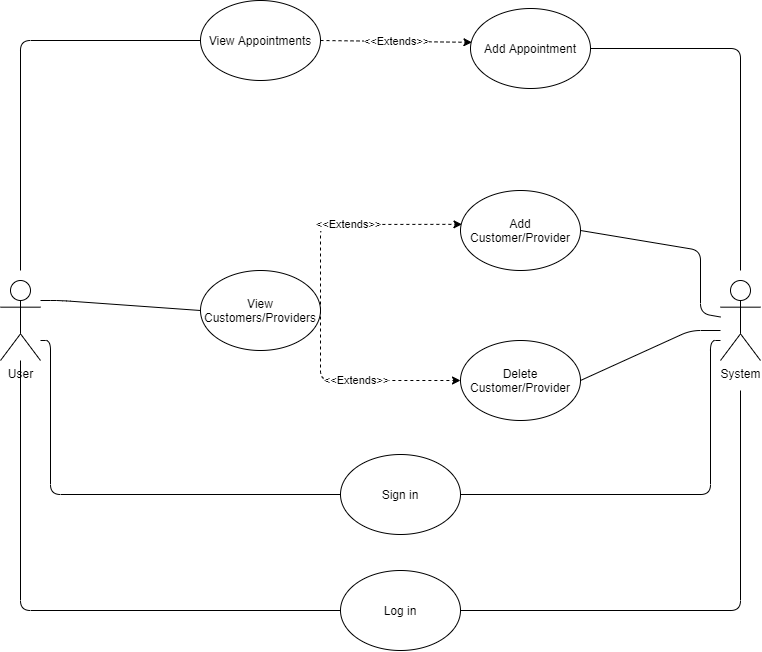

The diagram above was exported from draw.io. Its source (the exported page's mxGraphModel, read from the mxfile embedded in the PNG):
<mxGraphModel dx="1436" dy="1650" grid="1" gridSize="10" guides="1" tooltips="1" connect="1" arrows="1" fold="1" page="1" pageScale="1" pageWidth="1169" pageHeight="827" math="0" shadow="0">
  <root>
    <mxCell id="0" />
    <mxCell id="1" parent="0" />
    <mxCell id="8Y7X3HzTwIiGrlwjCHXu-1" value="User" style="shape=umlActor;verticalLabelPosition=bottom;verticalAlign=top;html=1;outlineConnect=0;" vertex="1" parent="1">
      <mxGeometry x="160" y="-458" width="40" height="80" as="geometry" />
    </mxCell>
    <mxCell id="8Y7X3HzTwIiGrlwjCHXu-5" value="System" style="shape=umlActor;verticalLabelPosition=bottom;verticalAlign=top;html=1;outlineConnect=0;" vertex="1" parent="1">
      <mxGeometry x="880" y="-458" width="40" height="80" as="geometry" />
    </mxCell>
    <mxCell id="8Y7X3HzTwIiGrlwjCHXu-6" value="Log in" style="ellipse;whiteSpace=wrap;html=1;" vertex="1" parent="1">
      <mxGeometry x="500" y="-168" width="120" height="80" as="geometry" />
    </mxCell>
    <mxCell id="8Y7X3HzTwIiGrlwjCHXu-9" value="" style="endArrow=none;html=1;entryX=0;entryY=0.5;entryDx=0;entryDy=0;" edge="1" parent="1" source="8Y7X3HzTwIiGrlwjCHXu-1" target="8Y7X3HzTwIiGrlwjCHXu-6">
      <mxGeometry width="50" height="50" relative="1" as="geometry">
        <mxPoint x="570" y="-338" as="sourcePoint" />
        <mxPoint x="620" y="-388" as="targetPoint" />
        <Array as="points">
          <mxPoint x="180" y="-128" />
        </Array>
      </mxGeometry>
    </mxCell>
    <mxCell id="8Y7X3HzTwIiGrlwjCHXu-11" value="" style="endArrow=none;html=1;exitX=1;exitY=0.5;exitDx=0;exitDy=0;" edge="1" parent="1" source="8Y7X3HzTwIiGrlwjCHXu-6">
      <mxGeometry width="50" height="50" relative="1" as="geometry">
        <mxPoint x="570" y="-338" as="sourcePoint" />
        <mxPoint x="900" y="-348" as="targetPoint" />
        <Array as="points">
          <mxPoint x="900" y="-128" />
        </Array>
      </mxGeometry>
    </mxCell>
    <mxCell id="8Y7X3HzTwIiGrlwjCHXu-12" value="Sign in" style="ellipse;whiteSpace=wrap;html=1;" vertex="1" parent="1">
      <mxGeometry x="500" y="-284" width="120" height="80" as="geometry" />
    </mxCell>
    <mxCell id="8Y7X3HzTwIiGrlwjCHXu-13" value="" style="endArrow=none;html=1;exitX=0;exitY=0.5;exitDx=0;exitDy=0;" edge="1" parent="1" source="8Y7X3HzTwIiGrlwjCHXu-12">
      <mxGeometry width="50" height="50" relative="1" as="geometry">
        <mxPoint x="570" y="-338" as="sourcePoint" />
        <mxPoint x="200" y="-398" as="targetPoint" />
        <Array as="points">
          <mxPoint x="210" y="-244" />
          <mxPoint x="210" y="-398" />
        </Array>
      </mxGeometry>
    </mxCell>
    <mxCell id="8Y7X3HzTwIiGrlwjCHXu-14" value="" style="endArrow=none;html=1;exitX=1;exitY=0.5;exitDx=0;exitDy=0;" edge="1" parent="1" source="8Y7X3HzTwIiGrlwjCHXu-12">
      <mxGeometry width="50" height="50" relative="1" as="geometry">
        <mxPoint x="670" y="-468" as="sourcePoint" />
        <mxPoint x="880" y="-398" as="targetPoint" />
        <Array as="points">
          <mxPoint x="870" y="-244" />
          <mxPoint x="870" y="-398" />
        </Array>
      </mxGeometry>
    </mxCell>
    <mxCell id="8Y7X3HzTwIiGrlwjCHXu-15" value="View Customers/Providers" style="ellipse;whiteSpace=wrap;html=1;" vertex="1" parent="1">
      <mxGeometry x="360" y="-468" width="120" height="80" as="geometry" />
    </mxCell>
    <mxCell id="8Y7X3HzTwIiGrlwjCHXu-18" value="" style="endArrow=none;html=1;entryX=0;entryY=0.5;entryDx=0;entryDy=0;" edge="1" parent="1" target="8Y7X3HzTwIiGrlwjCHXu-15">
      <mxGeometry width="50" height="50" relative="1" as="geometry">
        <mxPoint x="200" y="-438" as="sourcePoint" />
        <mxPoint x="620" y="-388" as="targetPoint" />
        <Array as="points">
          <mxPoint x="220" y="-438" />
        </Array>
      </mxGeometry>
    </mxCell>
    <mxCell id="8Y7X3HzTwIiGrlwjCHXu-19" value="Delete Customer/Provider" style="ellipse;whiteSpace=wrap;html=1;" vertex="1" parent="1">
      <mxGeometry x="620" y="-398" width="120" height="80" as="geometry" />
    </mxCell>
    <mxCell id="8Y7X3HzTwIiGrlwjCHXu-20" value="Add Customer/Provider" style="ellipse;whiteSpace=wrap;html=1;" vertex="1" parent="1">
      <mxGeometry x="620" y="-548" width="120" height="80" as="geometry" />
    </mxCell>
    <mxCell id="8Y7X3HzTwIiGrlwjCHXu-21" value="&amp;lt;&amp;lt;Extends&amp;gt;&amp;gt;" style="endArrow=classic;dashed=1;html=1;exitX=1;exitY=0.5;exitDx=0;exitDy=0;endFill=1;" edge="1" parent="1" source="8Y7X3HzTwIiGrlwjCHXu-15">
      <mxGeometry width="50" height="50" relative="1" as="geometry">
        <mxPoint x="570" y="-308" as="sourcePoint" />
        <mxPoint x="620" y="-358" as="targetPoint" />
        <Array as="points">
          <mxPoint x="480" y="-358" />
        </Array>
      </mxGeometry>
    </mxCell>
    <mxCell id="8Y7X3HzTwIiGrlwjCHXu-22" value="&amp;lt;&amp;lt;Extends&amp;gt;&amp;gt;" style="endArrow=classic;dashed=1;html=1;exitX=1;exitY=0.5;exitDx=0;exitDy=0;entryX=0.012;entryY=0.423;entryDx=0;entryDy=0;entryPerimeter=0;endFill=1;" edge="1" parent="1" source="8Y7X3HzTwIiGrlwjCHXu-15" target="8Y7X3HzTwIiGrlwjCHXu-20">
      <mxGeometry width="50" height="50" relative="1" as="geometry">
        <mxPoint x="570" y="-318" as="sourcePoint" />
        <mxPoint x="620" y="-368" as="targetPoint" />
        <Array as="points">
          <mxPoint x="480" y="-514" />
        </Array>
      </mxGeometry>
    </mxCell>
    <mxCell id="8Y7X3HzTwIiGrlwjCHXu-24" value="" style="endArrow=none;html=1;entryX=1;entryY=0.5;entryDx=0;entryDy=0;" edge="1" parent="1" target="8Y7X3HzTwIiGrlwjCHXu-19">
      <mxGeometry width="50" height="50" relative="1" as="geometry">
        <mxPoint x="880" y="-408" as="sourcePoint" />
        <mxPoint x="620" y="-398" as="targetPoint" />
        <Array as="points">
          <mxPoint x="850" y="-408" />
        </Array>
      </mxGeometry>
    </mxCell>
    <mxCell id="8Y7X3HzTwIiGrlwjCHXu-26" value="" style="endArrow=none;html=1;entryX=1;entryY=0.5;entryDx=0;entryDy=0;" edge="1" parent="1" source="8Y7X3HzTwIiGrlwjCHXu-5" target="8Y7X3HzTwIiGrlwjCHXu-20">
      <mxGeometry width="50" height="50" relative="1" as="geometry">
        <mxPoint x="570" y="-348" as="sourcePoint" />
        <mxPoint x="620" y="-398" as="targetPoint" />
        <Array as="points">
          <mxPoint x="860" y="-425" />
          <mxPoint x="860" y="-488" />
        </Array>
      </mxGeometry>
    </mxCell>
    <mxCell id="8Y7X3HzTwIiGrlwjCHXu-30" value="View Appointments" style="ellipse;whiteSpace=wrap;html=1;" vertex="1" parent="1">
      <mxGeometry x="360" y="-738" width="120" height="80" as="geometry" />
    </mxCell>
    <mxCell id="8Y7X3HzTwIiGrlwjCHXu-32" value="Add Appointment" style="ellipse;whiteSpace=wrap;html=1;" vertex="1" parent="1">
      <mxGeometry x="630" y="-730" width="120" height="80" as="geometry" />
    </mxCell>
    <mxCell id="8Y7X3HzTwIiGrlwjCHXu-34" value="&amp;lt;&amp;lt;Extends&amp;gt;&amp;gt;" style="endArrow=classic;dashed=1;html=1;exitX=1;exitY=0.5;exitDx=0;exitDy=0;entryX=0.012;entryY=0.423;entryDx=0;entryDy=0;entryPerimeter=0;endFill=1;" edge="1" parent="1" source="8Y7X3HzTwIiGrlwjCHXu-30" target="8Y7X3HzTwIiGrlwjCHXu-32">
      <mxGeometry width="50" height="50" relative="1" as="geometry">
        <mxPoint x="570" y="-588" as="sourcePoint" />
        <mxPoint x="620" y="-638" as="targetPoint" />
        <Array as="points" />
      </mxGeometry>
    </mxCell>
    <mxCell id="8Y7X3HzTwIiGrlwjCHXu-35" value="" style="endArrow=none;html=1;entryX=0;entryY=0.5;entryDx=0;entryDy=0;" edge="1" parent="1" target="8Y7X3HzTwIiGrlwjCHXu-30">
      <mxGeometry width="50" height="50" relative="1" as="geometry">
        <mxPoint x="180" y="-468" as="sourcePoint" />
        <mxPoint x="620" y="-528" as="targetPoint" />
        <Array as="points">
          <mxPoint x="180" y="-698" />
        </Array>
      </mxGeometry>
    </mxCell>
    <mxCell id="8Y7X3HzTwIiGrlwjCHXu-37" value="" style="endArrow=none;html=1;entryX=1;entryY=0.5;entryDx=0;entryDy=0;" edge="1" parent="1" target="8Y7X3HzTwIiGrlwjCHXu-32">
      <mxGeometry width="50" height="50" relative="1" as="geometry">
        <mxPoint x="900" y="-468" as="sourcePoint" />
        <mxPoint x="620" y="-588" as="targetPoint" />
        <Array as="points">
          <mxPoint x="900" y="-690" />
        </Array>
      </mxGeometry>
    </mxCell>
  </root>
</mxGraphModel>